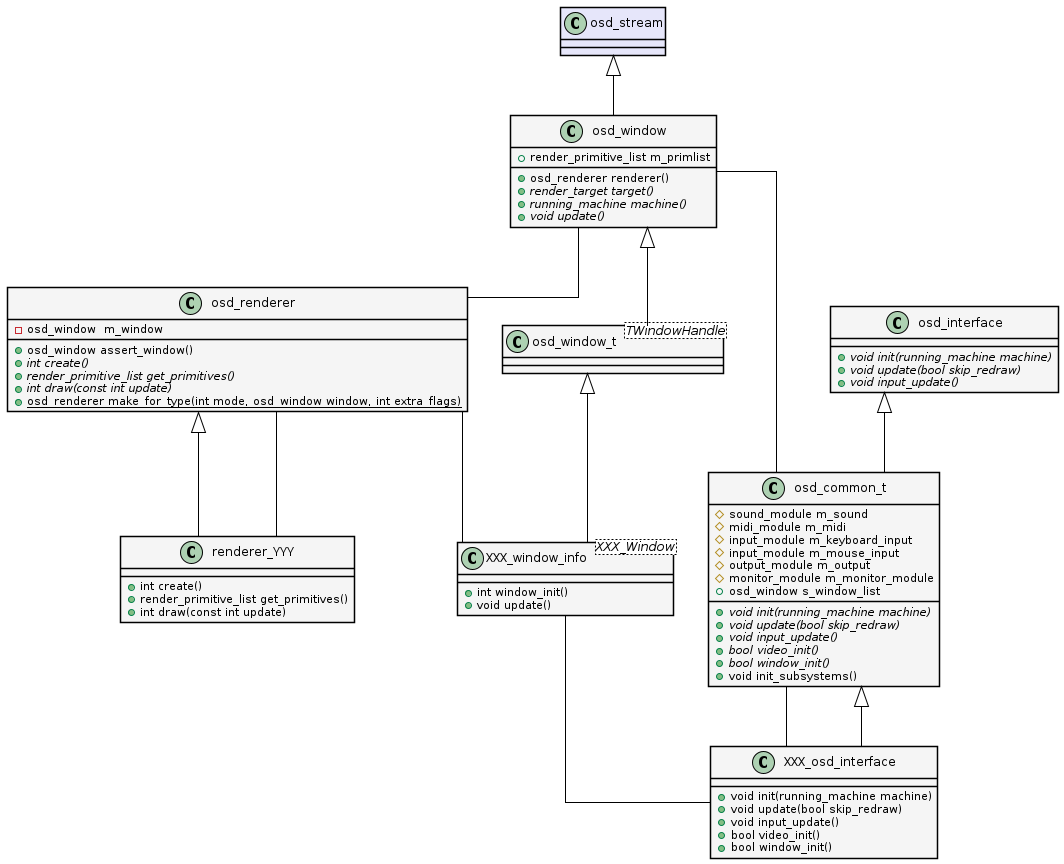

The diagram above was rendered by PlantUML. Its source (embedded in the PNG):
@startuml mame

skinparam LineType ortho
skinparam ArrowColor black
skinparam Shadowing false

skinparam class {
    BackgroundColor WhiteSmoke
    BorderColor black
}

class osd_renderer {
    -osd_window  m_window
    +osd_window assert_window()
    {abstract} +int create()
    {abstract} +render_primitive_list get_primitives()
    {abstract} +int draw(const int update)
    {static} +osd_renderer make_for_type(int mode, osd_window window, int extra_flags)
}

class renderer_YYY extends osd_renderer {    
    +int create()
    +render_primitive_list get_primitives()    
    +int draw(const int update)
}

osd_window -- osd_renderer
renderer_YYY -- osd_renderer

class osd_window_t<TWindowHandle> extends osd_window

class osd_stream #Lavender

class osd_window extends osd_stream {    
    +render_primitive_list m_primlist
    +osd_renderer renderer()        
    {abstract} +render_target target()    
    {abstract} +running_machine machine()
    {abstract} +void update()    
}

class XXX_window_info<XXX_Window> extends osd_window_t {    
    +int window_init()
    +void update()
}

osd_renderer -- XXX_window_info
osd_common_t -- XXX_osd_interface
XXX_window_info -- XXX_osd_interface

class XXX_osd_interface extends osd_common_t {
    +void init(running_machine machine)
    +void update(bool skip_redraw)
    +void input_update()
    +bool video_init()
    +bool window_init()
}

osd_window -- osd_common_t

class osd_interface {
	{abstract} +void init(running_machine machine)
	{abstract} +void update(bool skip_redraw)
	{abstract} +void input_update()
}

class osd_common_t extends osd_interface {
    #sound_module m_sound
    #midi_module m_midi
    #input_module m_keyboard_input
    #input_module m_mouse_input 
    #output_module m_output
    #monitor_module m_monitor_module
    +osd_window s_window_list
    {abstract} + void init(running_machine machine)
    {abstract} + void update(bool skip_redraw)
    {abstract} + void input_update()
    {abstract} +bool video_init()
    {abstract} +bool window_init()
    +void init_subsystems()
}

@enduml